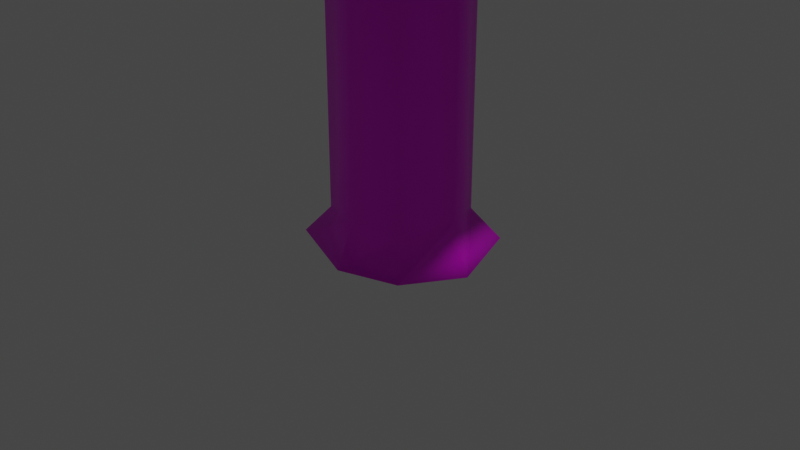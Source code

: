 # Source: tree_temperate01.blend  (saved by Blender 2.80.74; exported with 4.5.12 LTS)
import bpy
from mathutils import Matrix  # noqa: F401  (used for matrix-valued properties, if any)

bpy.ops.wm.read_factory_settings(use_empty=True)
scene = bpy.context.scene
scene.name = 'Scene'

# ---- collections
col_collection = bpy.data.collections.new('Collection'); scene.collection.children.link(col_collection)

# ---- images (referenced by path relative to the original .blend; pixels are not part of the script)
import os
ASSET_DIR = os.environ.get("B2B_ASSET_DIR", "")  # directory of the original .blend (textures are referenced by path, not embedded)
HERE = os.path.dirname(os.path.abspath(__file__))  # packed textures are extracted next to this script under _unpacked/

def load_image(name, relpath, width, height, colorspace="sRGB"):
    """Load a texture the original file referenced (path relative to the .blend, or extracted next to this script)."""
    p = next((c for c in (os.path.join(HERE, relpath), os.path.join(ASSET_DIR, relpath)) if relpath and os.path.exists(c)), "")
    if p:
        img = bpy.data.images.load(p, check_existing=True)
        img.name = name
    else:  # same state as the original file: an image datablock whose file is absent (Cycles renders it pink)
        img = bpy.data.images.new(name, width, height)
        img.source = "FILE"
        img.filepath = "//" + (relpath or name)
    img.colorspace_settings.name = colorspace
    return img
img_tree_temperate01_png = load_image('tree_temperate01.png', 'tree_temperate01.png', 1024, 1024, 'sRGB')

# ---- materials (node trees are filled in below, after node groups)
mat_material = bpy.data.materials.new('Material')
mat_material.alpha_threshold = 0.0
mat_material.use_transparent_shadow = False
mat_material.line_color = (0.0, 0.0, 0.0, 1.0)

# ---- material node trees
mat_material.use_nodes = True; mat_material.node_tree.nodes.clear()
_N = mat_material.node_tree.nodes; _L = mat_material.node_tree.links
n0 = _N.new('ShaderNodeOutputMaterial'); n0.name = 'Material Output'; n0.location = (300, 300)
n1 = _N.new('ShaderNodeBsdfPrincipled'); n1.name = 'Principled BSDF'; n1.location = (10, 300)
n1.distribution = 'GGX'
n1.subsurface_method = 'BURLEY'
n1.inputs[2].default_value = 0.4
n1.inputs[3].default_value = 1.45
n1.inputs[27].default_value = (0.0, 0.0, 0.0, 1.0)
n1.inputs[28].default_value = 1.0
n2 = _N.new('ShaderNodeTexImage'); n2.name = 'Image Texture'; n2.location = (-298, 483)
n2.image = img_tree_temperate01_png
_L.new(n1.outputs[0], n0.inputs[0])
_L.new(n2.outputs[0], n1.inputs[0])
n0.is_active_output = True

# ---- world
world_world = bpy.data.worlds.new('World'); scene.world = world_world
world_world.use_nodes = True; world_world.node_tree.nodes.clear()
_N = world_world.node_tree.nodes; _L = world_world.node_tree.links
n0 = _N.new('ShaderNodeOutputWorld'); n0.name = 'World Output'; n0.location = (300, 300)
n1 = _N.new('ShaderNodeBackground'); n1.name = 'Background'; n1.location = (10, 300)
n1.inputs[0].default_value = (0.05088, 0.05088, 0.05088, 1.0)
_L.new(n1.outputs[0], n0.inputs[0])
n0.is_active_output = True
world_world.color = (0.05088, 0.05088, 0.05088)
world_world.use_sun_shadow = False
world_world.sun_shadow_jitter_overblur = 0.0

# ---- cameras
cam_camera = bpy.data.cameras.new('Camera')
cam_camera.clip_end = 100.0
cam_camera.ortho_scale = 7.314

# ---- lights
light_light = bpy.data.lights.new('Light', 'POINT')
light_light.transmission_factor = 0.0
light_light.energy = 1000.0
light_light.shadow_soft_size = 0.1
light_light.shadow_maximum_resolution = 0.006
light_light.use_absolute_resolution = True

# ---- meshes
me_cube = bpy.data.meshes.new('Cube')
me_cube.from_pydata([(0.5, 0.5236, 1.122), (0.5, 0.5236, 0.1222), (0.5, -0.4764, 1.122), (0.5, -0.4764, 0.1222), (-0.5, 0.5236, 1.122), (-0.5, 0.5236, 0.1222), (-0.5, -0.4764, 1.122), (-0.5, -0.4764, 0.1222), (-0.7173, 0.7409, -0.2121), (-0.7058, -0.6508, -0.1578), (0.7173, 0.7409, -0.2121), (0.7173, -0.6936, -0.2121), (-0.7334, 0.02363, 0.1914), (0.7434, 0.02363, 1.122), (-0.7423, 0.0975, 1.172), (0.7334, 0.02363, 0.1914), (-1.089, 0.2666, -0.3242), (0.9399, 0.02363, -0.3105), (0.0, 0.6695, 0.1654), (0.0, -0.6285, 1.122), (0.0, -0.6222, 0.1654), (0.0, 0.6758, 1.122), (0.0, 0.8746, -0.2846), (0.0, -0.8274, -0.2846), (0.0, 0.02363, -0.6076), (0.0, -0.5976, 2.824), (0.0, -0.6285, 2.423), (-0.5, -0.4764, 2.423), (0.7434, 0.02363, 2.423), (0.5, -0.4764, 2.423), (-0.7434, 0.02363, 2.423), (-0.5, 0.5236, 2.423), (0.0, 0.6758, 2.423), (0.5, 0.5236, 2.423), (0.0, -2.767, 3.067), (-0.5, -0.4764, 2.916), (0.694, 0.02363, 2.769), (0.5, -0.4764, 2.916), (-0.694, 0.02363, 2.769), (-0.5, 0.5236, 2.916), (0.0, 0.6449, 2.824), (0.5, 0.5236, 2.916), (0.0, -2.782, 5.193), (-2.328, -2.304, 3.428), (2.689, 0.02363, 3.146), (2.328, -2.304, 3.428), (-2.815, 0.02363, 3.044), (-2.123, 2.243, 3.333), (0.0, 2.693, 3.162), (2.328, 2.351, 3.428), (0.0, -1.574, 5.409), (-2.328, -2.304, 4.851), (2.701, 0.02363, 5.118), (2.328, -2.304, 4.851), (-2.832, 0.02363, 5.214), (-1.808, 1.866, 5.14), (0.0, 2.704, 5.103), (2.328, 2.351, 4.851), (-3.112, 0.04995, 4.144), (-1.156, -1.133, 5.275), (1.64, 0.02363, 5.527), (1.156, -1.133, 5.275), (-1.64, 0.02363, 5.527), (-1.156, 1.18, 5.275), (0.0, 1.622, 5.409), (1.156, 1.18, 5.275), (-2.329e-09, 0.02363, 5.67), (2.537, -2.504, 4.139), (-2.531, -2.51, 4.138), (0.0, -3.064, 4.129), (-0.02311, 2.987, 4.15), (2.532, 2.557, 4.139), (2.984, 0.02363, 4.131), (-2.16, 2.266, 4.272)], [], [(21, 4, 31, 32), (20, 19, 6, 7), (12, 14, 4, 5), (18, 1, 10, 22), (15, 13, 2, 3), (18, 21, 0, 1), (24, 17, 11, 23), (20, 7, 9, 23), (12, 5, 8, 16), (15, 3, 11, 17), (1, 15, 17, 10), (7, 12, 16, 9), (22, 10, 17, 24), (1, 0, 13, 15), (7, 6, 14, 12), (6, 19, 26, 27), (0, 21, 32, 33), (8, 22, 24, 16), (3, 20, 23, 11), (16, 24, 23, 9), (5, 4, 21, 18), (5, 18, 22, 8), (3, 2, 19, 20), (13, 0, 33, 28), (27, 26, 25, 35), (31, 30, 38, 39), (28, 33, 41, 36), (32, 31, 39, 40), (19, 2, 29, 26), (14, 6, 27, 30), (4, 14, 30, 31), (2, 13, 28, 29), (40, 39, 47, 48), (37, 36, 44, 45), (41, 40, 48, 49), (38, 35, 43, 46), (26, 29, 37, 25), (30, 27, 35, 38), (33, 32, 40, 41), (29, 28, 36, 37), (71, 70, 56, 57), (58, 68, 51, 54), (69, 67, 53, 42), (68, 69, 42, 51), (36, 41, 49, 44), (39, 38, 46, 47), (35, 25, 34, 43), (25, 37, 45, 34), (42, 53, 61, 50), (51, 42, 50, 59), (55, 54, 62, 63), (52, 57, 65, 60), (67, 72, 52, 53), (70, 73, 55, 56), (72, 71, 57, 52), (73, 58, 54, 55), (66, 62, 59, 50), (64, 63, 62, 66), (65, 64, 66, 60), (60, 66, 50, 61), (54, 51, 59, 62), (57, 56, 64, 65), (53, 52, 60, 61), (56, 55, 63, 64), (47, 46, 58, 73), (44, 49, 71, 72), (48, 47, 73, 70), (45, 44, 72, 67), (43, 34, 69, 68), (34, 45, 67, 69), (46, 43, 68, 58), (49, 48, 70, 71)])
me_cube.polygons.foreach_set('use_smooth', [True] * 72)
_uv = me_cube.uv_layers.new(name='UVMap')
_uv.uv.foreach_set('vector', [0.7676, 0.837, 0.7676, 0.798, 0.9304, 0.798, 0.9304, 0.837, 0.637, 0.6812, 0.7676, 0.6812, 0.7676, 0.7174, 0.637, 0.7174, 0.637, 0.7576, 0.7676, 0.7576, 0.7676, 0.798, 0.637, 0.798, 0.637, 0.837, 0.637, 0.8759, 0.5767, 0.8759, 0.5767, 0.837, 0.637, 0.9159, 0.7676, 0.9159, 0.7676, 0.9547, 0.637, 0.9547, 0.637, 0.837, 0.7676, 0.837, 0.7676, 0.8759, 0.637, 0.8759, 0.681, 0.08228, 0.6818, 0.03957, 0.7152, 0.04954, 0.7204, 0.08281, 0.637, 0.6812, 0.637, 0.7174, 0.5767, 0.7174, 0.5767, 0.6812, 0.637, 0.7576, 0.637, 0.798, 0.5767, 0.798, 0.5767, 0.7576, 0.637, 0.9159, 0.637, 0.9547, 0.5767, 0.9547, 0.5767, 0.9159, 0.637, 0.8759, 0.637, 0.9159, 0.5767, 0.9159, 0.5767, 0.8759, 0.637, 0.7174, 0.637, 0.7576, 0.5767, 0.7576, 0.5767, 0.7174, 0.6417, 0.08138, 0.6481, 0.04833, 0.6818, 0.03957, 0.681, 0.08228, 0.637, 0.8759, 0.7676, 0.8759, 0.7676, 0.9159, 0.637, 0.9159, 0.637, 0.7174, 0.7676, 0.7174, 0.7676, 0.7576, 0.637, 0.7576, 0.7676, 0.7174, 0.7676, 0.6812, 0.9304, 0.6812, 0.9304, 0.7174, 0.7676, 0.8759, 0.7676, 0.837, 0.9304, 0.837, 0.9304, 0.8759, 0.6466, 0.1147, 0.6417, 0.08138, 0.681, 0.08228, 0.6697, 0.1311, 0.637, 0.9547, 0.637, 0.9908, 0.5767, 0.9908, 0.5767, 0.9547, 0.6697, 0.1311, 0.681, 0.08228, 0.7204, 0.08281, 0.7134, 0.116, 0.637, 0.798, 0.7676, 0.798, 0.7676, 0.837, 0.637, 0.837, 0.637, 0.798, 0.637, 0.837, 0.5767, 0.837, 0.5767, 0.798, 0.637, 0.9547, 0.7676, 0.9547, 0.7676, 0.9908, 0.637, 0.9908, 0.7676, 0.9159, 0.7676, 0.8759, 0.9304, 0.8759, 0.9304, 0.9159, 0.9304, 0.7174, 0.9304, 0.6812, 0.9793, 0.6812, 0.9793, 0.7174, 0.9304, 0.798, 0.9304, 0.7576, 0.9793, 0.7576, 0.9793, 0.798, 0.9304, 0.9159, 0.9304, 0.8759, 0.9793, 0.8759, 0.9793, 0.9159, 0.9304, 0.837, 0.9304, 0.798, 0.9793, 0.798, 0.9793, 0.837, 0.7676, 0.9908, 0.7676, 0.9547, 0.9304, 0.9547, 0.9304, 0.9908, 0.7676, 0.7576, 0.7676, 0.7174, 0.9304, 0.7174, 0.9304, 0.7576, 0.7676, 0.798, 0.7676, 0.7576, 0.9304, 0.7576, 0.9304, 0.798, 0.7676, 0.9547, 0.7676, 0.9159, 0.9304, 0.9159, 0.9304, 0.9547, 0.1134, 0.8572, 0.0929, 0.8617, 0.01319, 0.7825, 0.1127, 0.7825, 0.1334, 0.9027, 0.1412, 0.8817, 0.215, 0.8818, 0.215, 0.9862, 0.1341, 0.861, 0.1134, 0.8572, 0.1127, 0.7825, 0.215, 0.7825, 0.08497, 0.8827, 0.09211, 0.9035, 0.01319, 0.9862, 0.01319, 0.8821, 0.9304, 0.9908, 0.9304, 0.9547, 0.9793, 0.9547, 0.9793, 0.9908, 0.9304, 0.7576, 0.9304, 0.7174, 0.9793, 0.7174, 0.9793, 0.7576, 0.9304, 0.8759, 0.9304, 0.837, 0.9793, 0.837, 0.9793, 0.8759, 0.9304, 0.9547, 0.9304, 0.9159, 0.9793, 0.9159, 0.9793, 0.9547, 0.274, 0.1033, 0.4896, 0.1233, 0.4461, 0.2032, 0.2939, 0.161, 0.6235, 0.4933, 0.4647, 0.6437, 0.4436, 0.5852, 0.534, 0.4569, 0.2449, 0.6322, 0.09843, 0.4697, 0.1569, 0.4497, 0.2874, 0.5425, 0.4647, 0.6437, 0.2449, 0.6322, 0.2874, 0.5425, 0.4436, 0.5852, 0.1412, 0.8817, 0.1341, 0.861, 0.215, 0.7825, 0.215, 0.8818, 0.0929, 0.8617, 0.08497, 0.8827, 0.01319, 0.8821, 0.01319, 0.7825, 0.09211, 0.9035, 0.1129, 0.9074, 0.114, 0.9862, 0.01319, 0.9862, 0.1129, 0.9074, 0.1334, 0.9027, 0.215, 0.9862, 0.114, 0.9862, 0.2874, 0.5425, 0.1569, 0.4497, 0.2627, 0.4102, 0.3222, 0.4688, 0.4436, 0.5852, 0.2874, 0.5425, 0.3222, 0.4688, 0.4048, 0.4775, 0.541, 0.3111, 0.534, 0.4569, 0.4656, 0.419, 0.4755, 0.3343, 0.2, 0.292, 0.2939, 0.161, 0.3313, 0.2657, 0.2714, 0.3259, 0.09843, 0.4697, 0.1139, 0.2509, 0.2, 0.292, 0.1569, 0.4497, 0.4896, 0.1233, 0.6213, 0.2799, 0.541, 0.3111, 0.4461, 0.2032, 0.1139, 0.2509, 0.274, 0.1033, 0.2939, 0.161, 0.2, 0.292, 0.6213, 0.2799, 0.6235, 0.4933, 0.534, 0.4569, 0.541, 0.3111, 0.3686, 0.3719, 0.4656, 0.419, 0.4048, 0.4775, 0.3222, 0.4688, 0.4156, 0.2739, 0.4755, 0.3343, 0.4656, 0.419, 0.3686, 0.3719, 0.3313, 0.2657, 0.4156, 0.2739, 0.3686, 0.3719, 0.2714, 0.3259, 0.2714, 0.3259, 0.3686, 0.3719, 0.3222, 0.4688, 0.2627, 0.4102, 0.534, 0.4569, 0.4436, 0.5852, 0.4048, 0.4775, 0.4656, 0.419, 0.2939, 0.161, 0.4461, 0.2032, 0.4156, 0.2739, 0.3313, 0.2657, 0.1569, 0.4497, 0.2, 0.292, 0.2714, 0.3259, 0.2627, 0.4102, 0.4461, 0.2032, 0.541, 0.3111, 0.4755, 0.3343, 0.4156, 0.2739, 0.7048, 0.2458, 0.709, 0.5438, 0.6235, 0.4933, 0.6213, 0.2799, 0.03505, 0.2154, 0.2613, 0.03445, 0.274, 0.1033, 0.1139, 0.2509, 0.5186, 0.04323, 0.7048, 0.2458, 0.6213, 0.2799, 0.4896, 0.1233, 0.03801, 0.4802, 0.03505, 0.2154, 0.1139, 0.2509, 0.09843, 0.4697, 0.4928, 0.7139, 0.2044, 0.7125, 0.2449, 0.6322, 0.4647, 0.6437, 0.2044, 0.7125, 0.03801, 0.4802, 0.09843, 0.4697, 0.2449, 0.6322, 0.709, 0.5438, 0.4928, 0.7139, 0.4647, 0.6437, 0.6235, 0.4933, 0.2613, 0.03445, 0.5186, 0.04323, 0.4896, 0.1233, 0.274, 0.1033])
me_cube.materials.append(mat_material)
me_cube.use_remesh_preserve_volume = False
me_cube.use_remesh_preserve_attributes = False
me_cube.use_mirror_vertex_groups = False
me_cube.update()

# ---- objects
ob_cube = bpy.data.objects.new('Cube', me_cube)
ob_light = bpy.data.objects.new('Light', light_light)
ob_camera = bpy.data.objects.new('Camera', cam_camera)

# ---- transforms, parenting, visibility, modifiers, constraints
ob_cube.location = (0.0, 0.0, 0.0)
ob_cube.lock_rotations_4d = False
ob_cube.empty_display_type = 'ARROWS'
ob_cube.lineart.crease_threshold = 0.0
ob_light.location = (4.076, 1.005, 5.904)
ob_light.rotation_euler = (0.6503, 0.05522, 1.866)
ob_light.lock_rotations_4d = False
ob_light.empty_display_type = 'ARROWS'
ob_light.color = (0.0, 0.0, 0.0, 0.0)
ob_light.lineart.crease_threshold = 0.0
ob_camera.location = (7.359, -6.926, 4.958)
ob_camera.rotation_euler = (1.109, 0.0, 0.8149)
ob_camera.lock_rotations_4d = False
ob_camera.empty_display_type = 'ARROWS'
ob_camera.color = (0.0, 0.0, 0.0, 0.0)
ob_camera.display_type = 'WIRE'
ob_camera.lineart.crease_threshold = 0.0

# ---- collection membership
col_collection.objects.link(ob_cube)
col_collection.objects.link(ob_light)
col_collection.objects.link(ob_camera)

# ---- scene / render settings (as saved in the file)
scene.camera = ob_camera
scene.frame_start = 1; scene.frame_end = 250; scene.frame_set(0)
scene.render.engine = 'BLENDER_EEVEE_NEXT'
scene.cycles.use_denoising = False
scene.cycles.samples = 128
scene.cycles.sampling_pattern = 'TABULATED_SOBOL'
scene.cycles.use_adaptive_sampling = False
scene.cycles.use_light_tree = False
scene.view_settings.view_transform = 'Filmic'
bpy.context.view_layer.update()
